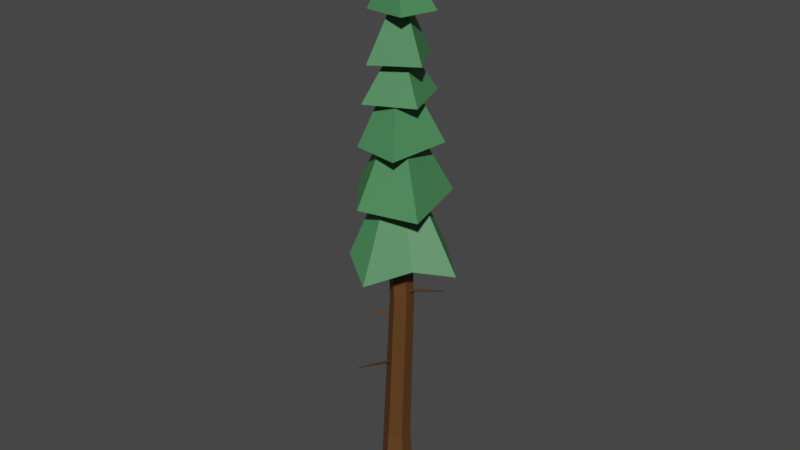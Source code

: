 # Source: taiga.tall.blend  (saved by Blender 2.82.7; exported with 4.5.12 LTS)
import bpy
from mathutils import Matrix  # noqa: F401  (used for matrix-valued properties, if any)

bpy.ops.wm.read_factory_settings(use_empty=True)
scene = bpy.context.scene
scene.name = 'Scene'

# ---- collections
col_tree = bpy.data.collections.new('tree'); scene.collection.children.link(col_tree)

# ---- materials (node trees are filled in below, after node groups)
mat_canopy_001 = bpy.data.materials.new('canopy.001')
mat_canopy_001.use_transparent_shadow = False
mat_trunk_001 = bpy.data.materials.new('trunk.001')
mat_trunk_001.use_transparent_shadow = False

# ---- material node trees
mat_canopy_001.use_nodes = True; mat_canopy_001.node_tree.nodes.clear()
_N = mat_canopy_001.node_tree.nodes; _L = mat_canopy_001.node_tree.links
n0 = _N.new('ShaderNodeOutputMaterial'); n0.name = 'Material Output'; n0.location = (300, 300)
n1 = _N.new('ShaderNodeBsdfPrincipled'); n1.name = 'Principled BSDF'; n1.location = (10, 300)
n1.distribution = 'GGX'
n1.subsurface_method = 'BURLEY'
n1.inputs[0].default_value = (0.06789, 0.2418, 0.09069, 1.0)
n1.inputs[3].default_value = 1.45
n1.inputs[27].default_value = (0.0, 0.0, 0.0, 1.0)
n1.inputs[28].default_value = 1.0
_L.new(n1.outputs[0], n0.inputs[0])
n0.is_active_output = True
mat_trunk_001.use_nodes = True; mat_trunk_001.node_tree.nodes.clear()
_N = mat_trunk_001.node_tree.nodes; _L = mat_trunk_001.node_tree.links
n0 = _N.new('ShaderNodeOutputMaterial'); n0.name = 'Material Output'; n0.location = (300, 300)
n1 = _N.new('ShaderNodeBsdfPrincipled'); n1.name = 'Principled BSDF'; n1.location = (10, 300)
n1.distribution = 'GGX'
n1.subsurface_method = 'BURLEY'
n1.inputs[0].default_value = (0.1065, 0.04445, 0.01106, 1.0)
n1.inputs[3].default_value = 1.45
n1.inputs[27].default_value = (0.0, 0.0, 0.0, 1.0)
n1.inputs[28].default_value = 1.0
_L.new(n1.outputs[0], n0.inputs[0])
n0.is_active_output = True

# ---- world
world_world = bpy.data.worlds.new('World'); scene.world = world_world
world_world.use_nodes = True; world_world.node_tree.nodes.clear()
_N = world_world.node_tree.nodes; _L = world_world.node_tree.links
n0 = _N.new('ShaderNodeOutputWorld'); n0.name = 'World Output'; n0.location = (300, 300)
n1 = _N.new('ShaderNodeBackground'); n1.name = 'Background'; n1.location = (10, 300)
n1.inputs[0].default_value = (0.05088, 0.05088, 0.05088, 1.0)
_L.new(n1.outputs[0], n0.inputs[0])
n0.is_active_output = True
world_world.color = (0.05088, 0.05088, 0.05088)
world_world.use_sun_shadow = False
world_world.sun_shadow_jitter_overblur = 0.0

# ---- meshes
me_cylinder_003 = bpy.data.meshes.new('Cylinder.003')
me_cylinder_003.from_pydata([(-0.9576, 0.676, 12.11), (-0.859, -0.2154, 13.5), (-0.3839, 0.2597, 12.18), (0.134, -0.2403, 12.15), (-0.3839, -0.6904, 12.18), (-0.8164, -1.037, 12.0), (-1.334, -0.6904, 12.18), (-1.685, -0.1527, 12.0), (-1.334, 0.2597, 12.18), (-0.9463, 0.5504, 12.03), (-0.8547, -0.2131, 13.35), (-0.4687, 0.1559, 12.11), (0.0131, -0.2373, 12.06), (-0.462, -0.5812, 12.11), (-0.8199, -0.9051, 11.93), (-1.239, -0.596, 12.11), (-1.553, -0.1578, 11.93), (-1.228, 0.1772, 12.11), (-0.4717, -2.016, 6.009), (-0.636, -0.1573, 8.485), (-1.674, -0.9109, 6.086), (-0.7444, -0.0963, 8.481), (-2.716, 0.3723, 6.012), (-0.7781, 0.02353, 8.481), (-1.416, 1.257, 6.117), (-0.7172, 0.132, 8.485), (-0.3145, 1.934, 5.851), (-0.5975, 0.1656, 8.49), (0.7505, 0.9969, 6.2), (-0.4891, 0.1046, 8.493), (1.424, -0.3207, 5.898), (-0.4554, -0.01519, 8.493), (0.4922, -1.171, 6.168), (-0.5163, -0.1237, 8.49), (-0.4455, -1.616, 5.836), (-0.6016, 0.101, 8.194), (-1.362, -0.6214, 5.953), (-0.515, 0.1091, 8.219), (-2.324, 0.3213, 5.831), (-0.5258, -0.002826, 8.186), (-1.2, 0.8959, 5.975), (-0.5533, -0.1168, 8.215), (-0.343, 1.527, 5.689), (-0.6056, -0.1044, 8.203), (0.4312, 0.7417, 6.038), (-0.6981, -0.06833, 8.208), (1.029, -0.2544, 5.725), (-0.7085, 0.03107, 8.2), (0.2099, -0.8701, 6.012), (-0.7013, 0.09039, 8.211), (-1.517, -1.457, 7.333), (-0.7756, -0.1219, 9.501), (-1.87, -0.09879, 7.432), (-0.8255, -0.02699, 9.5), (-2.024, 1.318, 7.401), (-0.7938, 0.0754, 9.503), (-0.6701, 1.347, 7.496), (-0.6991, 0.1253, 9.507), (0.4444, 1.332, 7.269), (-0.5968, 0.09355, 9.511), (0.7758, 0.1449, 7.542), (-0.5468, -0.001328, 9.512), (0.6483, -1.112, 7.252), (-0.5785, -0.1037, 9.51), (-0.4246, -1.301, 7.477), (-0.6732, -0.1536, 9.505), (-1.362, -1.244, 7.227), (-0.6655, 0.01382, 9.317), (-1.599, -0.04764, 7.347), (-0.6283, 0.01096, 9.332), (-1.829, 1.158, 7.281), (-0.6654, -0.01956, 9.31), (-0.679, 1.08, 7.398), (-0.6966, -0.06004, 9.329), (0.2865, 1.125, 7.159), (-0.695, -0.04267, 9.323), (0.5134, 0.1225, 7.436), (-0.7202, -0.01449, 9.327), (0.4573, -0.9332, 7.144), (-0.6988, 0.01767, 9.323), (-0.472, -1.035, 7.383), (-0.6978, 0.03454, 9.329), (-1.737, -0.9399, 8.533), (-0.7657, -0.1846, 10.33), (-1.6, 0.2043, 8.631), (-0.7755, -0.09696, 10.33), (-1.293, 1.337, 8.622), (-0.7205, -0.02808, 10.33), (-0.2463, 0.9508, 8.694), (-0.6329, -0.01834, 10.33), (0.6027, 0.6097, 8.501), (-0.564, -0.07344, 10.34), (0.5005, -0.4048, 8.711), (-0.5542, -0.1611, 10.34), (0.02511, -1.324, 8.459), (-0.6093, -0.23, 10.33), (-0.8534, -1.151, 8.648), (-0.6968, -0.2397, 10.33), (-1.555, -0.8215, 8.447), (-0.6409, -0.1099, 10.18), (-1.377, 0.1639, 8.561), (-0.6132, -0.1235, 10.19), (-1.191, 1.158, 8.521), (-0.6508, -0.1353, 10.17), (-0.3336, 0.7505, 8.61), (-0.6869, -0.1574, 10.19), (0.4195, 0.5009, 8.409), (-0.6805, -0.1444, 10.18), (0.2926, -0.3411, 8.625), (-0.6912, -0.1154, 10.18), (-0.06765, -1.127, 8.373), (-0.6653, -0.09704, 10.18), (-0.8099, -0.9313, 8.573), (-0.6594, -0.08456, 10.19), (-0.9589, -1.493, 9.494), (-0.7499, -0.2816, 10.76), (-1.568, -0.5888, 9.537), (-0.811, -0.2251, 10.76), (-2.048, 0.4078, 9.506), (-0.8143, -0.142, 10.76), (-1.064, 0.7805, 9.573), (-0.7579, -0.08087, 10.76), (-0.2467, 1.053, 9.45), (-0.6749, -0.07762, 10.77), (0.3043, 0.275, 9.622), (-0.6138, -0.1341, 10.77), (0.5347, -0.6835, 9.462), (-0.6105, -0.2173, 10.77), (-0.1998, -1.094, 9.587), (-0.6669, -0.2783, 10.76), (-0.9012, -1.3, 9.431), (-0.7056, -0.1576, 10.65), (-1.384, -0.483, 9.49), (-0.6776, -0.1498, 10.66), (-1.864, 0.3385, 9.439), (-0.6969, -0.1821, 10.65), (-1.002, 0.5804, 9.518), (-0.7092, -0.2194, 10.66), (-0.3093, 0.8583, 9.385), (-0.7126, -0.2064, 10.65), (0.1176, 0.1887, 9.558), (-0.7382, -0.1922, 10.66), (0.348, -0.604, 9.396), (-0.731, -0.1633, 10.65), (-0.3038, -0.9138, 9.528), (-0.7345, -0.1505, 10.66), (-0.9, -1.352, 10.32), (-0.82, -0.2998, 11.81), (-1.483, -0.5783, 10.37), (-0.8767, -0.2524, 11.81), (-1.952, 0.285, 10.34), (-0.8834, -0.1788, 11.81), (-1.098, 0.6585, 10.42), (-0.8361, -0.1221, 11.81), (-0.3793, 0.9399, 10.28), (-0.7627, -0.1156, 11.82), (0.1377, 0.2705, 10.47), (-0.706, -0.163, 11.82), (0.3916, -0.5654, 10.28), (-0.6993, -0.2366, 11.82), (-0.2474, -0.9663, 10.43), (-0.7465, -0.2932, 11.81), (-0.8397, -1.118, 10.22), (-0.769, -0.1468, 11.64), (-1.268, -0.4404, 10.3), (-0.7179, -0.1519, 11.66), (-1.727, 0.2165, 10.24), (-0.7359, -0.2155, 11.64), (-1.01, 0.4273, 10.33), (-0.7646, -0.2796, 11.65), (-0.4384, 0.7085, 10.17), (-0.7937, -0.2665, 11.64), (-0.07474, 0.1594, 10.37), (-0.8439, -0.2355, 11.65), (0.1695, -0.4804, 10.18), (-0.8391, -0.1762, 11.64), (-0.3781, -0.757, 10.34), (-0.8286, -0.1426, 11.65), (-1.566, 0.6513, 11.38), (-0.8143, -0.1338, 12.66), (-0.6971, 0.6089, 11.4), (-0.7494, -0.1215, 12.65), (0.1641, 0.4445, 11.34), (-0.6948, -0.1588, 12.65), (-0.06248, -0.3628, 11.37), (-0.6825, -0.2238, 12.65), (-0.2862, -1.005, 11.21), (-0.7198, -0.2785, 12.65), (-1.033, -0.9987, 11.41), (-0.7848, -0.2908, 12.65), (-1.764, -0.6818, 11.28), (-0.8394, -0.2535, 12.66), (-1.668, -0.02692, 11.45), (-0.8516, -0.1885, 12.66), (-1.462, 0.5103, 11.3), (-0.7565, -0.2247, 12.52), (-0.7237, 0.4221, 11.34), (-0.7739, -0.2515, 12.53), (0.01014, 0.3536, 11.26), (-0.795, -0.2143, 12.52), (-0.2445, -0.2964, 11.31), (-0.8162, -0.1775, 12.53), (-0.3973, -0.8511, 11.14), (-0.8003, -0.1744, 12.53), (-0.9993, -0.8131, 11.34), (-0.7674, -0.1621, 12.53), (-1.61, -0.5849, 11.2), (-0.7433, -0.1876, 12.52), (-1.485, -0.04462, 11.37), (-0.7303, -0.2008, 12.53)], [], [(0, 1, 2), (2, 1, 3), (3, 1, 4), (4, 1, 5), (5, 1, 6), (6, 1, 7), (7, 1, 8), (8, 1, 0), (9, 11, 10), (11, 12, 10), (12, 13, 10), (13, 14, 10), (14, 15, 10), (15, 16, 10), (16, 17, 10), (17, 9, 10), (2, 9, 0), (2, 12, 11), (4, 12, 3), (4, 14, 13), (6, 14, 5), (6, 16, 15), (8, 16, 7), (8, 9, 17), (19, 20, 18), (20, 23, 22), (23, 24, 22), (24, 27, 26), (27, 28, 26), (28, 31, 30), (27, 25, 23), (31, 32, 30), (32, 19, 18), (34, 37, 35), (36, 39, 37), (38, 41, 39), (40, 43, 41), (42, 45, 43), (44, 47, 45), (39, 43, 47), (46, 49, 47), (48, 35, 49), (20, 34, 18), (20, 38, 36), (24, 38, 22), (24, 42, 40), (28, 42, 26), (28, 46, 44), (32, 46, 30), (32, 34, 48), (51, 52, 50), (52, 55, 54), (55, 56, 54), (56, 59, 58), (59, 60, 58), (60, 63, 62), (59, 57, 53), (63, 64, 62), (64, 51, 50), (66, 69, 67), (68, 71, 69), (70, 73, 71), (72, 75, 73), (74, 77, 75), (76, 79, 77), (67, 71, 79), (78, 81, 79), (80, 67, 81), (52, 66, 50), (52, 70, 68), (56, 70, 54), (56, 74, 72), (60, 74, 58), (60, 78, 76), (64, 78, 62), (64, 66, 80), (83, 84, 82), (84, 87, 86), (87, 88, 86), (88, 91, 90), (91, 92, 90), (92, 95, 94), (91, 89, 83), (95, 96, 94), (96, 83, 82), (98, 101, 99), (100, 103, 101), (102, 105, 103), (104, 107, 105), (106, 109, 107), (108, 111, 109), (99, 103, 111), (110, 113, 111), (112, 99, 113), (84, 98, 82), (84, 102, 100), (88, 102, 86), (88, 106, 104), (92, 106, 90), (92, 110, 108), (96, 110, 94), (96, 98, 112), (115, 116, 114), (116, 119, 118), (119, 120, 118), (120, 123, 122), (123, 124, 122), (124, 127, 126), (123, 121, 119), (127, 128, 126), (128, 115, 114), (130, 133, 131), (132, 135, 133), (134, 137, 135), (136, 139, 137), (138, 141, 139), (140, 143, 141), (131, 135, 143), (142, 145, 143), (144, 131, 145), (116, 130, 114), (116, 134, 132), (120, 134, 118), (120, 138, 136), (124, 138, 122), (124, 142, 140), (128, 142, 126), (128, 130, 144), (147, 148, 146), (148, 151, 150), (151, 152, 150), (152, 155, 154), (155, 156, 154), (156, 159, 158), (155, 153, 151), (159, 160, 158), (160, 147, 146), (162, 165, 163), (164, 167, 165), (166, 169, 167), (168, 171, 169), (170, 173, 171), (172, 175, 173), (167, 171, 175), (174, 177, 175), (176, 163, 177), (148, 162, 146), (148, 166, 164), (152, 166, 150), (152, 170, 168), (156, 170, 154), (156, 174, 172), (160, 174, 158), (160, 162, 176), (179, 180, 178), (180, 183, 182), (183, 184, 182), (184, 187, 186), (187, 188, 186), (188, 191, 190), (187, 185, 191), (191, 192, 190), (192, 179, 178), (194, 197, 195), (196, 199, 197), (198, 201, 199), (200, 203, 201), (202, 205, 203), (204, 207, 205), (195, 199, 207), (206, 209, 207), (208, 195, 209), (180, 194, 178), (180, 198, 196), (184, 198, 182), (184, 202, 200), (188, 202, 186), (188, 206, 204), (192, 206, 190), (192, 194, 208), (2, 11, 9), (2, 3, 12), (4, 13, 12), (4, 5, 14), (6, 15, 14), (6, 7, 16), (8, 17, 16), (8, 0, 9), (19, 21, 20), (20, 21, 23), (23, 25, 24), (24, 25, 27), (27, 29, 28), (28, 29, 31), (23, 21, 29), (21, 19, 31), (19, 33, 31), (31, 29, 21), (29, 27, 23), (31, 33, 32), (32, 33, 19), (34, 36, 37), (36, 38, 39), (38, 40, 41), (40, 42, 43), (42, 44, 45), (44, 46, 47), (35, 37, 39), (39, 41, 43), (43, 45, 47), (47, 49, 35), (35, 39, 47), (46, 48, 49), (48, 34, 35), (20, 36, 34), (20, 22, 38), (24, 40, 38), (24, 26, 42), (28, 44, 42), (28, 30, 46), (32, 48, 46), (32, 18, 34), (51, 53, 52), (52, 53, 55), (55, 57, 56), (56, 57, 59), (59, 61, 60), (60, 61, 63), (55, 53, 57), (53, 51, 59), (51, 65, 61), (65, 63, 61), (61, 59, 51), (63, 65, 64), (64, 65, 51), (66, 68, 69), (68, 70, 71), (70, 72, 73), (72, 74, 75), (74, 76, 77), (76, 78, 79), (67, 69, 71), (71, 73, 75), (75, 77, 71), (77, 79, 71), (79, 81, 67), (78, 80, 81), (80, 66, 67), (52, 68, 66), (52, 54, 70), (56, 72, 70), (56, 58, 74), (60, 76, 74), (60, 62, 78), (64, 80, 78), (64, 50, 66), (83, 85, 84), (84, 85, 87), (87, 89, 88), (88, 89, 91), (91, 93, 92), (92, 93, 95), (87, 85, 89), (85, 83, 89), (83, 97, 91), (97, 95, 93), (91, 97, 93), (95, 97, 96), (96, 97, 83), (98, 100, 101), (100, 102, 103), (102, 104, 105), (104, 106, 107), (106, 108, 109), (108, 110, 111), (99, 101, 103), (103, 105, 107), (107, 109, 103), (109, 111, 103), (111, 113, 99), (110, 112, 113), (112, 98, 99), (84, 100, 98), (84, 86, 102), (88, 104, 102), (88, 90, 106), (92, 108, 106), (92, 94, 110), (96, 112, 110), (96, 82, 98), (115, 117, 116), (116, 117, 119), (119, 121, 120), (120, 121, 123), (123, 125, 124), (124, 125, 127), (119, 117, 123), (117, 115, 125), (123, 117, 125), (115, 129, 127), (127, 125, 115), (127, 129, 128), (128, 129, 115), (130, 132, 133), (132, 134, 135), (134, 136, 137), (136, 138, 139), (138, 140, 141), (140, 142, 143), (131, 133, 135), (135, 137, 139), (139, 141, 135), (141, 143, 135), (143, 145, 131), (142, 144, 145), (144, 130, 131), (116, 132, 130), (116, 118, 134), (120, 136, 134), (120, 122, 138), (124, 140, 138), (124, 126, 142), (128, 144, 142), (128, 114, 130), (147, 149, 148), (148, 149, 151), (151, 153, 152), (152, 153, 155), (155, 157, 156), (156, 157, 159), (151, 149, 155), (149, 147, 157), (147, 161, 159), (159, 157, 147), (157, 155, 149), (159, 161, 160), (160, 161, 147), (162, 164, 165), (164, 166, 167), (166, 168, 169), (168, 170, 171), (170, 172, 173), (172, 174, 175), (163, 165, 167), (167, 169, 171), (171, 173, 175), (175, 177, 163), (163, 167, 175), (174, 176, 177), (176, 162, 163), (148, 164, 162), (148, 150, 166), (152, 168, 166), (152, 154, 170), (156, 172, 170), (156, 158, 174), (160, 176, 174), (160, 146, 162), (179, 181, 180), (180, 181, 183), (183, 185, 184), (184, 185, 187), (187, 189, 188), (188, 189, 191), (183, 181, 179), (179, 193, 183), (193, 191, 185), (183, 193, 185), (191, 189, 187), (191, 193, 192), (192, 193, 179), (194, 196, 197), (196, 198, 199), (198, 200, 201), (200, 202, 203), (202, 204, 205), (204, 206, 207), (195, 197, 199), (199, 201, 203), (203, 205, 199), (205, 207, 199), (207, 209, 195), (206, 208, 209), (208, 194, 195), (180, 196, 194), (180, 182, 198), (184, 200, 198), (184, 186, 202), (188, 204, 202), (188, 190, 206), (192, 208, 206), (192, 178, 194)])
_uv = me_cylinder_003.uv_layers.new(name='UVMap')
_uv.uv.foreach_set('vector', [0.364, 0.1458, 0.4334, 0.002002, 0.4334, 0.1458, 0.363, 0.001001, 0.363, 0.1448, 0.4324, 0.001001, 0.2886, 0.369, 0.1468, 0.4394, 0.2886, 0.4394, 0.1458, 0.368, 0.2876, 0.368, 0.1458, 0.4384, 0.364, 0.2926, 0.4334, 0.1488, 0.4334, 0.2926, 0.363, 0.1478, 0.363, 0.2916, 0.4324, 0.1478, 0.4334, 0.7359, 0.2916, 0.7696, 0.4334, 0.7696, 0.2906, 0.7349, 0.4324, 0.7349, 0.2906, 0.7686, 0.1468, 0.2926, 0.2162, 0.2926, 0.2162, 0.1488, 0.1458, 0.1478, 0.2152, 0.1478, 0.1458, 0.2916, 0.5782, 0.7359, 0.5782, 0.7696, 0.4364, 0.7696, 0.4354, 0.7349, 0.4354, 0.7686, 0.5772, 0.7349, 0.7622, 0.1458, 0.7954, 0.1458, 0.7954, 0.002002, 0.7612, 0.001001, 0.7944, 0.001001, 0.7612, 0.1448, 0.723, 0.7359, 0.723, 0.7696, 0.5812, 0.7696, 0.5802, 0.7349, 0.5802, 0.7686, 0.722, 0.7349, 0.0352, 0.0744, 0.0191, 0.1458, 0.0352, 0.1458, 0.0171, 0.1458, 0.001001, 0.0744, 0.001001, 0.1458, 0.0714, 0.0744, 0.0553, 0.1458, 0.0714, 0.1458, 0.8135, 0.788, 0.7974, 0.7533, 0.7974, 0.788, 0.0533, 0.0744, 0.0372, 0.1458, 0.0533, 0.1458, 0.1076, 0.07239, 0.0915, 0.001001, 0.0915, 0.07239, 0.7592, 0.7716, 0.7431, 0.8063, 0.7592, 0.8063, 0.7411, 0.8063, 0.725, 0.7716, 0.725, 0.8063, 0.5782, 0.5128, 0.4354, 0.4414, 0.4354, 0.5128, 0.5782, 0.2926, 0.5078, 0.1478, 0.5078, 0.2926, 0.5782, 0.5862, 0.4354, 0.5148, 0.4354, 0.5862, 0.5782, 0.4394, 0.5078, 0.2946, 0.5078, 0.4394, 0.1438, 0.6595, 0.001001, 0.5882, 0.001001, 0.6595, 0.6506, 0.1458, 0.5802, 0.001001, 0.5802, 0.1458, 0.7712, 0.8063, 0.7612, 0.7962, 0.7612, 0.7818, 0.2886, 0.6595, 0.1458, 0.5882, 0.1458, 0.6595, 0.6506, 0.2926, 0.5802, 0.1478, 0.5802, 0.2926, 0.4334, 0.6595, 0.2906, 0.5882, 0.2906, 0.6595, 0.6506, 0.2946, 0.5802, 0.4394, 0.6506, 0.4394, 0.5782, 0.6595, 0.4354, 0.5882, 0.4354, 0.6595, 0.6144, 0.4414, 0.5802, 0.5862, 0.6144, 0.5862, 0.4334, 0.5862, 0.2906, 0.5148, 0.2906, 0.5862, 0.5782, 0.001001, 0.5078, 0.1458, 0.5782, 0.1458, 0.7411, 0.7613, 0.7349, 0.7691, 0.725, 0.7601, 0.2886, 0.6962, 0.1458, 0.6616, 0.1458, 0.6962, 0.6868, 0.001001, 0.6526, 0.1458, 0.6868, 0.1458, 0.4334, 0.6962, 0.2906, 0.6616, 0.2906, 0.6962, 0.6868, 0.2926, 0.6526, 0.1478, 0.6526, 0.2926, 0.4334, 0.843, 0.2906, 0.8083, 0.2906, 0.843, 0.6868, 0.5862, 0.6526, 0.4414, 0.6526, 0.5862, 0.5782, 0.6962, 0.4354, 0.6616, 0.4354, 0.6962, 0.723, 0.1458, 0.6888, 0.001001, 0.6888, 0.1458, 0.1438, 0.7329, 0.001001, 0.6982, 0.001001, 0.7329, 0.0714, 0.07239, 0.0372, 0.001001, 0.0372, 0.07239, 0.5058, 0.2946, 0.4354, 0.4394, 0.5058, 0.4394, 0.001001, 0.5862, 0.1438, 0.5148, 0.001001, 0.5148, 0.5058, 0.1478, 0.4354, 0.2926, 0.5058, 0.2926, 0.2906, 0.5128, 0.4334, 0.4414, 0.2906, 0.4414, 0.5058, 0.001001, 0.4354, 0.1458, 0.5058, 0.1458, 0.1458, 0.5128, 0.2886, 0.4414, 0.1458, 0.4414, 0.7592, 0.7465, 0.7545, 0.7513, 0.7431, 0.7465, 0.4334, 0.2946, 0.363, 0.4394, 0.4334, 0.4394, 0.001001, 0.5128, 0.1438, 0.4414, 0.001001, 0.4414, 0.361, 0.2946, 0.2906, 0.4394, 0.361, 0.4394, 0.1438, 0.366, 0.001001, 0.2946, 0.001001, 0.366, 0.361, 0.001001, 0.2906, 0.1458, 0.361, 0.1458, 0.723, 0.7329, 0.5802, 0.6982, 0.5802, 0.7329, 0.7592, 0.2946, 0.725, 0.4394, 0.7592, 0.4394, 0.1438, 0.7696, 0.001001, 0.7349, 0.001001, 0.7696, 0.731, 0.7366, 0.7319, 0.7384, 0.73, 0.7381, 0.7592, 0.4414, 0.725, 0.5862, 0.7592, 0.5862, 0.2886, 0.7696, 0.1458, 0.7349, 0.1458, 0.7696, 0.9945, 0.2946, 0.9784, 0.4394, 0.9945, 0.4394, 0.5802, 0.9898, 0.723, 0.9735, 0.5802, 0.9735, 0.9945, 0.1478, 0.9784, 0.2926, 0.9945, 0.2926, 0.0895, 0.07239, 0.0734, 0.001001, 0.0734, 0.07239, 0.8678, 0.9715, 0.725, 0.9551, 0.725, 0.9715, 0.9945, 0.5862, 0.9784, 0.4414, 0.9784, 0.5862, 0.1438, 0.001001, 0.1277, 0.07239, 0.1438, 0.07239, 0.1257, 0.07239, 0.1096, 0.001001, 0.1096, 0.07239, 0.1438, 0.4394, 0.001001, 0.368, 0.001001, 0.4394, 0.2886, 0.2926, 0.2182, 0.1478, 0.2182, 0.2926, 0.2886, 0.366, 0.1458, 0.2946, 0.1458, 0.366, 0.7954, 0.4394, 0.7612, 0.2946, 0.7612, 0.4394, 0.4334, 0.8063, 0.2906, 0.7716, 0.2906, 0.8063, 0.7954, 0.5862, 0.7612, 0.4414, 0.7612, 0.5862, 0.7793, 0.7649, 0.7793, 0.7581, 0.7954, 0.7581, 0.5782, 0.8063, 0.4354, 0.7716, 0.4354, 0.8063, 0.7954, 0.7329, 0.7612, 0.5882, 0.7612, 0.7329, 0.723, 0.8063, 0.5802, 0.7716, 0.5802, 0.8063, 0.8316, 0.001001, 0.7974, 0.1458, 0.8316, 0.1458, 0.1438, 0.843, 0.001001, 0.8083, 0.001001, 0.843, 0.8316, 0.1478, 0.7974, 0.2926, 0.8316, 0.2926, 0.5782, 0.843, 0.4354, 0.8083, 0.4354, 0.843, 0.8316, 0.2946, 0.7974, 0.4394, 0.8316, 0.4394, 0.7265, 0.7366, 0.7274, 0.7384, 0.7254, 0.7381, 0.2886, 0.843, 0.1458, 0.8083, 0.1458, 0.843, 0.8316, 0.4414, 0.7974, 0.5862, 0.8316, 0.5862, 0.1076, 0.2212, 0.0915, 0.2926, 0.1076, 0.2926, 0.0895, 0.2926, 0.0734, 0.2212, 0.0734, 0.2926, 0.1438, 0.2212, 0.1277, 0.2926, 0.1438, 0.2926, 0.1257, 0.2926, 0.1096, 0.2212, 0.1096, 0.2926, 0.0352, 0.2212, 0.0191, 0.2926, 0.0352, 0.2926, 0.0171, 0.2926, 0.001001, 0.2212, 0.001001, 0.2926, 0.0714, 0.2212, 0.0553, 0.2926, 0.0714, 0.2926, 0.0533, 0.2926, 0.0372, 0.2212, 0.0372, 0.2926, 0.2886, 0.5862, 0.1458, 0.5148, 0.1458, 0.5862, 0.361, 0.2926, 0.2906, 0.1478, 0.2906, 0.2926, 0.723, 0.843, 0.5802, 0.8083, 0.5802, 0.843, 0.8316, 0.7329, 0.7974, 0.5882, 0.7974, 0.7329, 0.1438, 0.8797, 0.001001, 0.845, 0.001001, 0.8797, 0.8678, 0.1458, 0.8336, 0.001001, 0.8336, 0.1458, 0.7612, 0.7581, 0.7659, 0.7533, 0.7726, 0.7533, 0.2886, 0.8797, 0.1458, 0.845, 0.1458, 0.8797, 0.8678, 0.2926, 0.8336, 0.1478, 0.8336, 0.2926, 0.4334, 0.8797, 0.2906, 0.845, 0.2906, 0.8797, 0.8678, 0.2946, 0.8336, 0.4394, 0.8678, 0.4394, 0.5782, 0.8797, 0.4354, 0.845, 0.4354, 0.8797, 0.8678, 0.4414, 0.8336, 0.5862, 0.8678, 0.5862, 0.723, 0.8797, 0.5802, 0.845, 0.5802, 0.8797, 0.8678, 0.5882, 0.8336, 0.7329, 0.8678, 0.7329, 0.74, 0.7367, 0.7409, 0.7384, 0.739, 0.7381, 0.8678, 0.843, 0.725, 0.8083, 0.725, 0.843, 0.904, 0.001001, 0.8698, 0.1458, 0.904, 0.1458, 0.1076, 0.1478, 0.0915, 0.2192, 0.1076, 0.2192, 0.0895, 0.2192, 0.0734, 0.1478, 0.0734, 0.2192, 0.1438, 0.1478, 0.1277, 0.2192, 0.1438, 0.2192, 0.1257, 0.2192, 0.1096, 0.1478, 0.1096, 0.2192, 0.0352, 0.1478, 0.0191, 0.2192, 0.0352, 0.2192, 0.0171, 0.2192, 0.001001, 0.1478, 0.001001, 0.2192, 0.0714, 0.1478, 0.0553, 0.2192, 0.0714, 0.2192, 0.0533, 0.2192, 0.0372, 0.1478, 0.0372, 0.2192, 0.8678, 0.8797, 0.725, 0.845, 0.725, 0.8797, 0.904, 0.2926, 0.8698, 0.1478, 0.8698, 0.2926, 0.1438, 0.9164, 0.001001, 0.8817, 0.001001, 0.9164, 0.904, 0.4394, 0.8698, 0.2946, 0.8698, 0.4394, 0.2886, 0.9164, 0.1458, 0.8817, 0.1458, 0.9164, 0.904, 0.5862, 0.8698, 0.4414, 0.8698, 0.5862, 0.7793, 0.7397, 0.784, 0.7349, 0.7907, 0.7349, 0.4334, 0.9164, 0.2906, 0.8817, 0.2906, 0.9164, 0.904, 0.7329, 0.8698, 0.5882, 0.8698, 0.7329, 0.5782, 0.9164, 0.4354, 0.8817, 0.4354, 0.9164, 0.904, 0.7349, 0.8698, 0.8797, 0.904, 0.8797, 0.723, 0.9164, 0.5802, 0.8817, 0.5802, 0.9164, 0.9402, 0.001001, 0.906, 0.1458, 0.9402, 0.1458, 0.8678, 0.9164, 0.725, 0.8817, 0.725, 0.9164, 0.9402, 0.1478, 0.906, 0.2926, 0.9402, 0.2926, 0.8044, 0.8027, 0.8017, 0.8061, 0.7974, 0.8021, 0.1438, 0.9531, 0.001001, 0.9184, 0.001001, 0.9531, 0.9402, 0.4414, 0.906, 0.5862, 0.9402, 0.5862, 0.2524, 0.0744, 0.2363, 0.1458, 0.2524, 0.1458, 0.2343, 0.1458, 0.2182, 0.0744, 0.2182, 0.1458, 0.2886, 0.0744, 0.2725, 0.1458, 0.2886, 0.1458, 0.2705, 0.1458, 0.2544, 0.0744, 0.2544, 0.1458, 0.18, 0.0744, 0.1639, 0.1458, 0.18, 0.1458, 0.1619, 0.1458, 0.1458, 0.0744, 0.1458, 0.1458, 0.2162, 0.0744, 0.2001, 0.1458, 0.2162, 0.1458, 0.1981, 0.1458, 0.182, 0.0744, 0.182, 0.1458, 0.2886, 0.9531, 0.1458, 0.9184, 0.1458, 0.9531, 0.9402, 0.7329, 0.906, 0.5882, 0.906, 0.7329, 0.4334, 0.9531, 0.2906, 0.9184, 0.2906, 0.9531, 0.9402, 0.8797, 0.906, 0.7349, 0.906, 0.8797, 0.5782, 0.9531, 0.4354, 0.9184, 0.4354, 0.9531, 0.9764, 0.1458, 0.9422, 0.001001, 0.9422, 0.1458, 0.7773, 0.7397, 0.7773, 0.7465, 0.7659, 0.7349, 0.723, 0.9531, 0.5802, 0.9184, 0.5802, 0.9531, 0.9764, 0.2926, 0.9422, 0.1478, 0.9422, 0.2926, 0.8678, 0.9531, 0.725, 0.9184, 0.725, 0.9531, 0.9764, 0.2946, 0.9422, 0.4394, 0.9764, 0.4394, 0.1438, 0.9898, 0.001001, 0.9551, 0.001001, 0.9898, 0.9764, 0.4414, 0.9422, 0.5862, 0.9764, 0.5862, 0.2886, 0.9898, 0.1458, 0.9551, 0.1458, 0.9898, 0.9764, 0.5882, 0.9422, 0.7329, 0.9764, 0.7329, 0.7354, 0.7361, 0.7366, 0.7385, 0.7342, 0.7382, 0.4334, 0.9898, 0.2906, 0.9551, 0.2906, 0.9898, 0.9402, 0.2946, 0.906, 0.4394, 0.9402, 0.4394, 0.2524, 0.001001, 0.2363, 0.07239, 0.2524, 0.07239, 0.2343, 0.07239, 0.2182, 0.001001, 0.2182, 0.07239, 0.2886, 0.001001, 0.2725, 0.07239, 0.2886, 0.07239, 0.2705, 0.07239, 0.2544, 0.001001, 0.2544, 0.07239, 0.18, 0.001001, 0.1639, 0.07239, 0.18, 0.07239, 0.1619, 0.07239, 0.1458, 0.001001, 0.1458, 0.07239, 0.2162, 0.001001, 0.2001, 0.07239, 0.2162, 0.07239, 0.1981, 0.07239, 0.182, 0.001001, 0.182, 0.07239, 0.0352, 0.0744, 0.0191, 0.0744, 0.0191, 0.1458, 0.0171, 0.1458, 0.0171, 0.0744, 0.001001, 0.0744, 0.0714, 0.0744, 0.0553, 0.0744, 0.0553, 0.1458, 0.8135, 0.788, 0.8135, 0.7533, 0.7974, 0.7533, 0.0533, 0.0744, 0.0372, 0.0744, 0.0372, 0.1458, 0.1076, 0.07239, 0.1076, 0.001001, 0.0915, 0.001001, 0.7592, 0.7716, 0.7431, 0.7716, 0.7431, 0.8063, 0.7411, 0.8063, 0.7411, 0.7716, 0.725, 0.7716, 0.5782, 0.5128, 0.5782, 0.4414, 0.4354, 0.4414, 0.5782, 0.2926, 0.5782, 0.1478, 0.5078, 0.1478, 0.5782, 0.5862, 0.5782, 0.5148, 0.4354, 0.5148, 0.5782, 0.4394, 0.5782, 0.2946, 0.5078, 0.2946, 0.1438, 0.6595, 0.1438, 0.5882, 0.001001, 0.5882, 0.6506, 0.1458, 0.6506, 0.001001, 0.5802, 0.001001, 0.7612, 0.7818, 0.7712, 0.7716, 0.7854, 0.8063, 0.7712, 0.7716, 0.7854, 0.7716, 0.7954, 0.7962, 0.7854, 0.7716, 0.7954, 0.7818, 0.7954, 0.7962, 0.7954, 0.7962, 0.7854, 0.8063, 0.7712, 0.7716, 0.7854, 0.8063, 0.7712, 0.8063, 0.7612, 0.7818, 0.2886, 0.6595, 0.2886, 0.5882, 0.1458, 0.5882, 0.6506, 0.2926, 0.6506, 0.1478, 0.5802, 0.1478, 0.4334, 0.6595, 0.4334, 0.5882, 0.2906, 0.5882, 0.6506, 0.2946, 0.5802, 0.2946, 0.5802, 0.4394, 0.5782, 0.6595, 0.5782, 0.5882, 0.4354, 0.5882, 0.6144, 0.4414, 0.5802, 0.4414, 0.5802, 0.5862, 0.4334, 0.5862, 0.4334, 0.5148, 0.2906, 0.5148, 0.5782, 0.001001, 0.5078, 0.001001, 0.5078, 0.1458, 0.7337, 0.7544, 0.7411, 0.7533, 0.7411, 0.7613, 0.7411, 0.7613, 0.7395, 0.7696, 0.7349, 0.7691, 0.7349, 0.7691, 0.7266, 0.7671, 0.725, 0.7601, 0.725, 0.7601, 0.7251, 0.7558, 0.7337, 0.7544, 0.7337, 0.7544, 0.7411, 0.7613, 0.725, 0.7601, 0.2886, 0.6962, 0.2886, 0.6616, 0.1458, 0.6616, 0.6868, 0.001001, 0.6526, 0.001001, 0.6526, 0.1458, 0.4334, 0.6962, 0.4334, 0.6616, 0.2906, 0.6616, 0.6868, 0.2926, 0.6868, 0.1478, 0.6526, 0.1478, 0.4334, 0.843, 0.4334, 0.8083, 0.2906, 0.8083, 0.6868, 0.5862, 0.6868, 0.4414, 0.6526, 0.4414, 0.5782, 0.6962, 0.5782, 0.6616, 0.4354, 0.6616, 0.723, 0.1458, 0.723, 0.001001, 0.6888, 0.001001, 0.1438, 0.7329, 0.1438, 0.6982, 0.001001, 0.6982, 0.0714, 0.07239, 0.0714, 0.001001, 0.0372, 0.001001, 0.5058, 0.2946, 0.4354, 0.2946, 0.4354, 0.4394, 0.001001, 0.5862, 0.1438, 0.5862, 0.1438, 0.5148, 0.5058, 0.1478, 0.4354, 0.1478, 0.4354, 0.2926, 0.2906, 0.5128, 0.4334, 0.5128, 0.4334, 0.4414, 0.5058, 0.001001, 0.4354, 0.001001, 0.4354, 0.1458, 0.1458, 0.5128, 0.2886, 0.5128, 0.2886, 0.4414, 0.7478, 0.7513, 0.7431, 0.7465, 0.7545, 0.7513, 0.7431, 0.7465, 0.7431, 0.7397, 0.7592, 0.7465, 0.7431, 0.7397, 0.7478, 0.7349, 0.7592, 0.7397, 0.7478, 0.7349, 0.7545, 0.7349, 0.7592, 0.7397, 0.7592, 0.7397, 0.7592, 0.7465, 0.7431, 0.7397, 0.4334, 0.2946, 0.363, 0.2946, 0.363, 0.4394, 0.001001, 0.5128, 0.1438, 0.5128, 0.1438, 0.4414, 0.361, 0.2946, 0.2906, 0.2946, 0.2906, 0.4394, 0.1438, 0.366, 0.1438, 0.2946, 0.001001, 0.2946, 0.361, 0.001001, 0.2906, 0.001001, 0.2906, 0.1458, 0.723, 0.7329, 0.723, 0.6982, 0.5802, 0.6982, 0.7592, 0.2946, 0.725, 0.2946, 0.725, 0.4394, 0.1438, 0.7696, 0.1438, 0.7349, 0.001001, 0.7349, 0.731, 0.7366, 0.732, 0.7349, 0.7319, 0.7384, 0.7319, 0.7384, 0.732, 0.7421, 0.7316, 0.7411, 0.7316, 0.7411, 0.7302, 0.7409, 0.7319, 0.7384, 0.7302, 0.7409, 0.73, 0.7381, 0.7319, 0.7384, 0.73, 0.7381, 0.7295, 0.7372, 0.731, 0.7366, 0.7592, 0.4414, 0.725, 0.4414, 0.725, 0.5862, 0.2886, 0.7696, 0.2886, 0.7349, 0.1458, 0.7349, 0.9945, 0.2946, 0.9784, 0.2946, 0.9784, 0.4394, 0.5802, 0.9898, 0.723, 0.9898, 0.723, 0.9735, 0.9945, 0.1478, 0.9784, 0.1478, 0.9784, 0.2926, 0.0895, 0.07239, 0.0895, 0.001001, 0.0734, 0.001001, 0.8678, 0.9715, 0.8678, 0.9551, 0.725, 0.9551, 0.9945, 0.5862, 0.9945, 0.4414, 0.9784, 0.4414, 0.1438, 0.001001, 0.1277, 0.001001, 0.1277, 0.07239, 0.1257, 0.07239, 0.1257, 0.001001, 0.1096, 0.001001, 0.1438, 0.4394, 0.1438, 0.368, 0.001001, 0.368, 0.2886, 0.2926, 0.2886, 0.1478, 0.2182, 0.1478, 0.2886, 0.366, 0.2886, 0.2946, 0.1458, 0.2946, 0.7954, 0.4394, 0.7954, 0.2946, 0.7612, 0.2946, 0.4334, 0.8063, 0.4334, 0.7716, 0.2906, 0.7716, 0.7954, 0.5862, 0.7954, 0.4414, 0.7612, 0.4414, 0.784, 0.7533, 0.7907, 0.7533, 0.7793, 0.7581, 0.7907, 0.7533, 0.7954, 0.7581, 0.7793, 0.7581, 0.7954, 0.7581, 0.7954, 0.7649, 0.7793, 0.7649, 0.7954, 0.7649, 0.7907, 0.7696, 0.784, 0.7696, 0.7793, 0.7649, 0.7954, 0.7649, 0.784, 0.7696, 0.5782, 0.8063, 0.5782, 0.7716, 0.4354, 0.7716, 0.7954, 0.7329, 0.7954, 0.5882, 0.7612, 0.5882, 0.723, 0.8063, 0.723, 0.7716, 0.5802, 0.7716, 0.8316, 0.001001, 0.7974, 0.001001, 0.7974, 0.1458, 0.1438, 0.843, 0.1438, 0.8083, 0.001001, 0.8083, 0.8316, 0.1478, 0.7974, 0.1478, 0.7974, 0.2926, 0.5782, 0.843, 0.5782, 0.8083, 0.4354, 0.8083, 0.8316, 0.2946, 0.7974, 0.2946, 0.7974, 0.4394, 0.7265, 0.7366, 0.7275, 0.7349, 0.7274, 0.7384, 0.7274, 0.7384, 0.7275, 0.7421, 0.7271, 0.7411, 0.7271, 0.7411, 0.7257, 0.7409, 0.7274, 0.7384, 0.7257, 0.7409, 0.7254, 0.7381, 0.7274, 0.7384, 0.7254, 0.7381, 0.725, 0.7372, 0.7265, 0.7366, 0.2886, 0.843, 0.2886, 0.8083, 0.1458, 0.8083, 0.8316, 0.4414, 0.7974, 0.4414, 0.7974, 0.5862, 0.1076, 0.2212, 0.0915, 0.2212, 0.0915, 0.2926, 0.0895, 0.2926, 0.0895, 0.2212, 0.0734, 0.2212, 0.1438, 0.2212, 0.1277, 0.2212, 0.1277, 0.2926, 0.1257, 0.2926, 0.1257, 0.2212, 0.1096, 0.2212, 0.0352, 0.2212, 0.0191, 0.2212, 0.0191, 0.2926, 0.0171, 0.2926, 0.0171, 0.2212, 0.001001, 0.2212, 0.0714, 0.2212, 0.0553, 0.2212, 0.0553, 0.2926, 0.0533, 0.2926, 0.0533, 0.2212, 0.0372, 0.2212, 0.2886, 0.5862, 0.2886, 0.5148, 0.1458, 0.5148, 0.361, 0.2926, 0.361, 0.1478, 0.2906, 0.1478, 0.723, 0.843, 0.723, 0.8083, 0.5802, 0.8083, 0.8316, 0.7329, 0.8316, 0.5882, 0.7974, 0.5882, 0.1438, 0.8797, 0.1438, 0.845, 0.001001, 0.845, 0.8678, 0.1458, 0.8678, 0.001001, 0.8336, 0.001001, 0.7726, 0.7533, 0.7773, 0.7581, 0.7612, 0.7581, 0.7773, 0.7581, 0.7773, 0.7649, 0.7612, 0.7649, 0.7612, 0.7581, 0.7773, 0.7581, 0.7612, 0.7649, 0.7773, 0.7649, 0.7726, 0.7696, 0.7659, 0.7696, 0.7659, 0.7696, 0.7612, 0.7649, 0.7773, 0.7649, 0.2886, 0.8797, 0.2886, 0.845, 0.1458, 0.845, 0.8678, 0.2926, 0.8678, 0.1478, 0.8336, 0.1478, 0.4334, 0.8797, 0.4334, 0.845, 0.2906, 0.845, 0.8678, 0.2946, 0.8336, 0.2946, 0.8336, 0.4394, 0.5782, 0.8797, 0.5782, 0.845, 0.4354, 0.845, 0.8678, 0.4414, 0.8336, 0.4414, 0.8336, 0.5862, 0.723, 0.8797, 0.723, 0.845, 0.5802, 0.845, 0.8678, 0.5882, 0.8336, 0.5882, 0.8336, 0.7329, 0.74, 0.7367, 0.7411, 0.7349, 0.7409, 0.7384, 0.7409, 0.7384, 0.7411, 0.7421, 0.7407, 0.7411, 0.7407, 0.7411, 0.7392, 0.7409, 0.7409, 0.7384, 0.7392, 0.7409, 0.739, 0.7381, 0.7409, 0.7384, 0.739, 0.7381, 0.7386, 0.7372, 0.74, 0.7367, 0.8678, 0.843, 0.8678, 0.8083, 0.725, 0.8083, 0.904, 0.001001, 0.8698, 0.001001, 0.8698, 0.1458, 0.1076, 0.1478, 0.0915, 0.1478, 0.0915, 0.2192, 0.0895, 0.2192, 0.0895, 0.1478, 0.0734, 0.1478, 0.1438, 0.1478, 0.1277, 0.1478, 0.1277, 0.2192, 0.1257, 0.2192, 0.1257, 0.1478, 0.1096, 0.1478, 0.0352, 0.1478, 0.0191, 0.1478, 0.0191, 0.2192, 0.0171, 0.2192, 0.0171, 0.1478, 0.001001, 0.1478, 0.0714, 0.1478, 0.0553, 0.1478, 0.0553, 0.2192, 0.0533, 0.2192, 0.0533, 0.1478, 0.0372, 0.1478, 0.8678, 0.8797, 0.8678, 0.845, 0.725, 0.845, 0.904, 0.2926, 0.904, 0.1478, 0.8698, 0.1478, 0.1438, 0.9164, 0.1438, 0.8817, 0.001001, 0.8817, 0.904, 0.4394, 0.904, 0.2946, 0.8698, 0.2946, 0.2886, 0.9164, 0.2886, 0.8817, 0.1458, 0.8817, 0.904, 0.5862, 0.904, 0.4414, 0.8698, 0.4414, 0.7907, 0.7349, 0.7954, 0.7397, 0.7793, 0.7397, 0.7954, 0.7397, 0.7954, 0.7465, 0.7793, 0.7465, 0.7954, 0.7465, 0.7907, 0.7513, 0.784, 0.7513, 0.784, 0.7513, 0.7793, 0.7465, 0.7954, 0.7465, 0.7793, 0.7465, 0.7793, 0.7397, 0.7954, 0.7397, 0.4334, 0.9164, 0.4334, 0.8817, 0.2906, 0.8817, 0.904, 0.7329, 0.904, 0.5882, 0.8698, 0.5882, 0.5782, 0.9164, 0.5782, 0.8817, 0.4354, 0.8817, 0.904, 0.7349, 0.8698, 0.7349, 0.8698, 0.8797, 0.723, 0.9164, 0.723, 0.8817, 0.5802, 0.8817, 0.9402, 0.001001, 0.906, 0.001001, 0.906, 0.1458, 0.8678, 0.9164, 0.8678, 0.8817, 0.725, 0.8817, 0.9402, 0.1478, 0.906, 0.1478, 0.906, 0.2926, 0.8012, 0.7996, 0.8044, 0.7992, 0.8044, 0.8027, 0.8044, 0.8027, 0.8037, 0.8063, 0.8017, 0.8061, 0.8017, 0.8061, 0.7981, 0.8052, 0.7974, 0.8021, 0.7974, 0.8021, 0.7974, 0.8003, 0.8012, 0.7996, 0.8012, 0.7996, 0.8044, 0.8027, 0.7974, 0.8021, 0.1438, 0.9531, 0.1438, 0.9184, 0.001001, 0.9184, 0.9402, 0.4414, 0.906, 0.4414, 0.906, 0.5862, 0.2524, 0.0744, 0.2363, 0.0744, 0.2363, 0.1458, 0.2343, 0.1458, 0.2343, 0.0744, 0.2182, 0.0744, 0.2886, 0.0744, 0.2725, 0.0744, 0.2725, 0.1458, 0.2705, 0.1458, 0.2705, 0.0744, 0.2544, 0.0744, 0.18, 0.0744, 0.1639, 0.0744, 0.1639, 0.1458, 0.1619, 0.1458, 0.1619, 0.0744, 0.1458, 0.0744, 0.2162, 0.0744, 0.2001, 0.0744, 0.2001, 0.1458, 0.1981, 0.1458, 0.1981, 0.0744, 0.182, 0.0744, 0.2886, 0.9531, 0.2886, 0.9184, 0.1458, 0.9184, 0.9402, 0.7329, 0.9402, 0.5882, 0.906, 0.5882, 0.4334, 0.9531, 0.4334, 0.9184, 0.2906, 0.9184, 0.9402, 0.8797, 0.9402, 0.7349, 0.906, 0.7349, 0.5782, 0.9531, 0.5782, 0.9184, 0.4354, 0.9184, 0.9764, 0.1458, 0.9764, 0.001001, 0.9422, 0.001001, 0.7726, 0.7513, 0.7659, 0.7513, 0.7612, 0.7465, 0.7612, 0.7465, 0.7612, 0.7397, 0.7726, 0.7513, 0.7612, 0.7397, 0.7659, 0.7349, 0.7773, 0.7465, 0.7726, 0.7513, 0.7612, 0.7397, 0.7773, 0.7465, 0.7659, 0.7349, 0.7726, 0.7349, 0.7773, 0.7397, 0.723, 0.9531, 0.723, 0.9184, 0.5802, 0.9184, 0.9764, 0.2926, 0.9764, 0.1478, 0.9422, 0.1478, 0.8678, 0.9531, 0.8678, 0.9184, 0.725, 0.9184, 0.9764, 0.2946, 0.9422, 0.2946, 0.9422, 0.4394, 0.1438, 0.9898, 0.1438, 0.9551, 0.001001, 0.9551, 0.9764, 0.4414, 0.9422, 0.4414, 0.9422, 0.5862, 0.2886, 0.9898, 0.2886, 0.9551, 0.1458, 0.9551, 0.9764, 0.5882, 0.9422, 0.5882, 0.9422, 0.7329, 0.7354, 0.7361, 0.7366, 0.7349, 0.7366, 0.7385, 0.7366, 0.7385, 0.7365, 0.7421, 0.7359, 0.7416, 0.7359, 0.7416, 0.7345, 0.7411, 0.7366, 0.7385, 0.7345, 0.7411, 0.7342, 0.7382, 0.7366, 0.7385, 0.7342, 0.7382, 0.734, 0.7367, 0.7354, 0.7361, 0.4334, 0.9898, 0.4334, 0.9551, 0.2906, 0.9551, 0.9402, 0.2946, 0.906, 0.2946, 0.906, 0.4394, 0.2524, 0.001001, 0.2363, 0.001001, 0.2363, 0.07239, 0.2343, 0.07239, 0.2343, 0.001001, 0.2182, 0.001001, 0.2886, 0.001001, 0.2725, 0.001001, 0.2725, 0.07239, 0.2705, 0.07239, 0.2705, 0.001001, 0.2544, 0.001001, 0.18, 0.001001, 0.1639, 0.001001, 0.1639, 0.07239, 0.1619, 0.07239, 0.1619, 0.001001, 0.1458, 0.001001, 0.2162, 0.001001, 0.2001, 0.001001, 0.2001, 0.07239, 0.1981, 0.07239, 0.1981, 0.001001, 0.182, 0.001001])
me_cylinder_003.materials.append(mat_canopy_001)
me_cylinder_003.use_remesh_preserve_volume = False
me_cylinder_003.use_remesh_preserve_attributes = False
me_cylinder_003.use_mirror_vertex_groups = False
me_cylinder_003.update()
me_cylinder_002 = bpy.data.meshes.new('Cylinder.002')
me_cylinder_002.from_pydata([(-0.028, -0.3978, -0.2002), (-0.5259, -0.2972, 4.897), (-0.4422, -0.08746, -0.2133), (-0.8083, -0.08555, 4.888), (-0.3809, 0.4265, -0.2059), (-0.7665, 0.2649, 4.893), (0.1085, 0.7472, -0.1836), (-0.4424, 0.4037, 4.907), (0.5087, 0.3198, -0.1721), (-0.16, 0.1921, 4.916), (0.512, -0.3237, -0.1756), (-0.2017, -0.1583, 4.911), (-0.985, -0.2548, 11.69), (-0.8268, -0.3733, 11.69), (-0.9616, -0.05852, 11.69), (-0.7801, 0.01924, 11.7), (-0.6219, -0.09929, 11.7), (-0.6453, -0.2956, 11.7), (-0.9508, -0.2281, 12.72), (-0.8818, -0.2798, 12.73), (-0.9406, -0.1424, 12.72), (-0.8614, -0.1084, 12.73), (-0.7923, -0.1602, 12.73), (-0.8025, -0.2459, 12.73), (-0.1139, -0.313, 1.265), (-0.4404, -0.06829, 1.254), (-0.3922, 0.3369, 1.26), (-0.01733, 0.4975, 1.277), (0.3092, 0.2528, 1.287), (0.2609, -0.1524, 1.281), (-0.5534, 0.2326, 9.25), (-0.3331, 0.0675, 9.257), (-0.8388, -0.1491, 9.235), (-0.8062, 0.1243, 9.239), (-0.3657, -0.2059, 9.253), (-0.6185, -0.3142, 9.242), (-0.4111, 0.1238, 4.988), (-0.3762, 0.1176, 5.073), (-0.4249, 0.008256, 4.986), (-0.39, 0.002021, 5.071), (-1.997, 0.2752, 5.399), (-1.979, 0.2719, 5.445), (-2.005, 0.2137, 5.399), (-1.986, 0.2103, 5.444), (-0.2172, 0.1991, 3.189), (-0.1911, 0.1596, 3.267), (-0.3243, 0.2107, 3.214), (-0.2982, 0.1713, 3.292), (0.0784, 1.7, 3.601), (0.09226, 1.679, 3.643), (0.02135, 1.706, 3.614), (0.03522, 1.685, 3.656), (-0.3949, 0.005314, 4.146), (-0.4077, 0.005859, 4.228), (-0.3788, 0.1115, 4.147), (-0.3917, 0.1121, 4.229), (1.128, -0.202, 4.307), (1.121, -0.2017, 4.351), (1.137, -0.1454, 4.308), (1.13, -0.1451, 4.352)], [], [(1, 25, 24), (25, 5, 26), (26, 7, 27), (27, 9, 28), (30, 16, 31), (9, 29, 28), (11, 24, 29), (4, 6, 8), (17, 22, 23), (32, 14, 33), (34, 16, 17), (32, 13, 12), (33, 15, 30), (35, 17, 13), (22, 21, 18), (14, 21, 15), (12, 19, 18), (13, 23, 19), (15, 22, 16), (12, 20, 14), (29, 0, 10), (8, 29, 10), (27, 8, 6), (4, 27, 6), (2, 26, 4), (24, 2, 0), (11, 35, 1), (7, 33, 30), (1, 32, 3), (11, 31, 34), (3, 33, 5), (9, 30, 31), (37, 38, 36), (38, 43, 42), (42, 41, 40), (41, 36, 40), (38, 40, 36), (39, 41, 43), (44, 47, 46), (46, 51, 50), (51, 48, 50), (49, 44, 48), (50, 44, 46), (51, 45, 49), (52, 55, 54), (54, 59, 58), (59, 56, 58), (57, 52, 56), (58, 52, 54), (59, 53, 57), (1, 3, 25), (25, 3, 5), (26, 5, 7), (27, 7, 9), (30, 15, 16), (9, 11, 29), (11, 1, 24), (10, 0, 8), (0, 2, 8), (2, 4, 8), (17, 16, 22), (32, 12, 14), (34, 31, 16), (32, 35, 13), (33, 14, 15), (35, 34, 17), (20, 18, 21), (18, 19, 22), (19, 23, 22), (14, 20, 21), (12, 13, 19), (13, 17, 23), (15, 21, 22), (12, 18, 20), (29, 24, 0), (8, 28, 29), (27, 28, 8), (4, 26, 27), (2, 25, 26), (24, 25, 2), (11, 34, 35), (7, 5, 33), (1, 35, 32), (11, 9, 31), (3, 32, 33), (9, 7, 30), (37, 39, 38), (38, 39, 43), (42, 43, 41), (41, 37, 36), (38, 42, 40), (39, 37, 41), (44, 45, 47), (46, 47, 51), (51, 49, 48), (49, 45, 44), (50, 48, 44), (51, 47, 45), (52, 53, 55), (54, 55, 59), (59, 57, 56), (57, 53, 52), (58, 56, 52), (59, 55, 53)])
_uv = me_cylinder_002.uv_layers.new(name='UVMap')
_uv.uv.foreach_set('vector', [0.2886, 0.8063, 0.1458, 0.7716, 0.1458, 0.8063, 0.7954, 0.2926, 0.7612, 0.1478, 0.7612, 0.2926, 0.001001, 0.8063, 0.1438, 0.7716, 0.001001, 0.7716, 0.7592, 0.7329, 0.725, 0.5882, 0.725, 0.7329, 0.5782, 0.9551, 0.4354, 0.9715, 0.5782, 0.9715, 0.7592, 0.1478, 0.725, 0.2926, 0.7592, 0.2926, 0.723, 0.6962, 0.5802, 0.6616, 0.5802, 0.6962, 0.07813, 0.09425, 0.1144, 0.0744, 0.1438, 0.1012, 0.0171, 0.001001, 0.01005, 0.07239, 0.0171, 0.07239, 0.9603, 0.7349, 0.9764, 0.8797, 0.9764, 0.7349, 0.5782, 0.9898, 0.4354, 0.9735, 0.4354, 0.9898, 0.9583, 0.7349, 0.9422, 0.8797, 0.9583, 0.8797, 0.723, 0.9551, 0.5802, 0.9715, 0.723, 0.9715, 0.9945, 0.001001, 0.9784, 0.1458, 0.9945, 0.1458, 0.7592, 0.7574, 0.7592, 0.7656, 0.7431, 0.7656, 0.001001, 0.001001, 0.008049, 0.07239, 0.008049, 0.001001, 0.0352, 0.001001, 0.02815, 0.07239, 0.0352, 0.07239, 0.02615, 0.001001, 0.0191, 0.07239, 0.02615, 0.07239, 0.8678, 0.7441, 0.7974, 0.7513, 0.8678, 0.7513, 0.8678, 0.7349, 0.7974, 0.7421, 0.8678, 0.7421, 0.723, 0.6595, 0.5802, 0.6249, 0.5802, 0.6595, 0.7592, 0.1458, 0.725, 0.001001, 0.725, 0.1458, 0.723, 0.6229, 0.5802, 0.5882, 0.5802, 0.6229, 0.723, 0.5862, 0.6888, 0.4414, 0.6888, 0.5862, 0.4354, 0.7329, 0.5782, 0.6982, 0.4354, 0.6982, 0.723, 0.2946, 0.6888, 0.4394, 0.723, 0.4394, 0.4334, 0.6982, 0.2906, 0.7329, 0.4334, 0.7329, 0.723, 0.1478, 0.6888, 0.2926, 0.723, 0.2926, 0.2886, 0.6982, 0.1458, 0.7329, 0.2886, 0.7329, 0.6868, 0.2946, 0.6526, 0.4394, 0.6868, 0.4394, 0.1438, 0.6616, 0.001001, 0.6962, 0.1438, 0.6962, 0.6506, 0.4414, 0.6164, 0.5862, 0.6506, 0.5862, 0.7974, 0.79, 0.8044, 0.7972, 0.8044, 0.79, 0.4334, 0.9944, 0.2906, 0.9918, 0.2906, 0.9944, 0.809, 0.79, 0.8064, 0.7926, 0.809, 0.7926, 0.9965, 0.001001, 0.999, 0.1458, 0.999, 0.001001, 0.725, 0.9898, 0.8678, 0.9827, 0.725, 0.9827, 0.9854, 0.5882, 0.9784, 0.7329, 0.9854, 0.7329, 0.7411, 0.7441, 0.734, 0.7513, 0.7411, 0.7513, 0.2886, 0.9944, 0.1458, 0.9918, 0.1458, 0.9944, 0.8064, 0.7946, 0.809, 0.7972, 0.809, 0.7946, 0.992, 0.7349, 0.9945, 0.8797, 0.9945, 0.7349, 0.1438, 0.999, 0.001001, 0.9918, 0.001001, 0.999, 0.9945, 0.7329, 0.9874, 0.5882, 0.9874, 0.7329, 0.732, 0.7441, 0.725, 0.7513, 0.732, 0.7513, 0.5782, 0.9944, 0.4354, 0.9918, 0.4354, 0.9944, 0.8064, 0.7992, 0.809, 0.8018, 0.809, 0.7992, 0.9874, 0.7349, 0.9899, 0.8797, 0.9899, 0.7349, 0.8678, 0.9807, 0.725, 0.9735, 0.725, 0.9807, 0.9854, 0.8797, 0.9784, 0.7349, 0.9784, 0.8797, 0.2886, 0.8063, 0.2886, 0.7716, 0.1458, 0.7716, 0.7954, 0.2926, 0.7954, 0.1478, 0.7612, 0.1478, 0.001001, 0.8063, 0.1438, 0.8063, 0.1438, 0.7716, 0.7592, 0.7329, 0.7592, 0.5882, 0.725, 0.5882, 0.5782, 0.9551, 0.4354, 0.9551, 0.4354, 0.9715, 0.7592, 0.1478, 0.725, 0.1478, 0.725, 0.2926, 0.723, 0.6962, 0.723, 0.6616, 0.5802, 0.6616, 0.1438, 0.1413, 0.1039, 0.1458, 0.1438, 0.1012, 0.1039, 0.1458, 0.0734, 0.1263, 0.1438, 0.1012, 0.0734, 0.1263, 0.07813, 0.09425, 0.1438, 0.1012, 0.0171, 0.001001, 0.01005, 0.001001, 0.01005, 0.07239, 0.9603, 0.7349, 0.9603, 0.8797, 0.9764, 0.8797, 0.5782, 0.9898, 0.5782, 0.9735, 0.4354, 0.9735, 0.9583, 0.7349, 0.9422, 0.7349, 0.9422, 0.8797, 0.723, 0.9551, 0.5802, 0.9551, 0.5802, 0.9715, 0.9945, 0.001001, 0.9784, 0.001001, 0.9784, 0.1458, 0.7511, 0.7696, 0.7431, 0.7656, 0.7592, 0.7656, 0.7431, 0.7656, 0.7431, 0.7574, 0.7592, 0.7574, 0.7431, 0.7574, 0.7511, 0.7533, 0.7592, 0.7574, 0.001001, 0.001001, 0.001001, 0.07239, 0.008049, 0.07239, 0.0352, 0.001001, 0.02815, 0.001001, 0.02815, 0.07239, 0.02615, 0.001001, 0.0191, 0.001001, 0.0191, 0.07239, 0.8678, 0.7441, 0.7974, 0.7441, 0.7974, 0.7513, 0.8678, 0.7349, 0.7974, 0.7349, 0.7974, 0.7421, 0.723, 0.6595, 0.723, 0.6249, 0.5802, 0.6249, 0.7592, 0.1458, 0.7592, 0.001001, 0.725, 0.001001, 0.723, 0.6229, 0.723, 0.5882, 0.5802, 0.5882, 0.723, 0.5862, 0.723, 0.4414, 0.6888, 0.4414, 0.4354, 0.7329, 0.5782, 0.7329, 0.5782, 0.6982, 0.723, 0.2946, 0.6888, 0.2946, 0.6888, 0.4394, 0.4334, 0.6982, 0.2906, 0.6982, 0.2906, 0.7329, 0.723, 0.1478, 0.6888, 0.1478, 0.6888, 0.2926, 0.2886, 0.6982, 0.1458, 0.6982, 0.1458, 0.7329, 0.6868, 0.2946, 0.6526, 0.2946, 0.6526, 0.4394, 0.1438, 0.6616, 0.001001, 0.6616, 0.001001, 0.6962, 0.6506, 0.4414, 0.6164, 0.4414, 0.6164, 0.5862, 0.7974, 0.79, 0.7974, 0.7972, 0.8044, 0.7972, 0.4334, 0.9944, 0.4334, 0.9918, 0.2906, 0.9918, 0.809, 0.79, 0.8064, 0.79, 0.8064, 0.7926, 0.9965, 0.001001, 0.9965, 0.1458, 0.999, 0.1458, 0.725, 0.9898, 0.8678, 0.9898, 0.8678, 0.9827, 0.9854, 0.5882, 0.9784, 0.5882, 0.9784, 0.7329, 0.7411, 0.7441, 0.734, 0.7441, 0.734, 0.7513, 0.2886, 0.9944, 0.2886, 0.9918, 0.1458, 0.9918, 0.8064, 0.7946, 0.8064, 0.7972, 0.809, 0.7972, 0.992, 0.7349, 0.992, 0.8797, 0.9945, 0.8797, 0.1438, 0.999, 0.1438, 0.9918, 0.001001, 0.9918, 0.9945, 0.7329, 0.9945, 0.5882, 0.9874, 0.5882, 0.732, 0.7441, 0.725, 0.7441, 0.725, 0.7513, 0.5782, 0.9944, 0.5782, 0.9918, 0.4354, 0.9918, 0.8064, 0.7992, 0.8064, 0.8018, 0.809, 0.8018, 0.9874, 0.7349, 0.9874, 0.8797, 0.9899, 0.8797, 0.8678, 0.9807, 0.8678, 0.9735, 0.725, 0.9735, 0.9854, 0.8797, 0.9854, 0.7349, 0.9784, 0.7349])
me_cylinder_002.materials.append(mat_trunk_001)
me_cylinder_002.use_remesh_preserve_volume = False
me_cylinder_002.use_remesh_preserve_attributes = False
me_cylinder_002.use_mirror_vertex_groups = False
me_cylinder_002.update()

# ---- objects
ob_canopy = bpy.data.objects.new('canopy', me_cylinder_003)
ob_trunk = bpy.data.objects.new('trunk', me_cylinder_002)

# ---- transforms, parenting, visibility, modifiers, constraints
ob_canopy.location = (0.0, 0.0, 4.768e-07)
ob_canopy.rotation_euler = (-0.01276, 0.05081, -3.023)
ob_canopy.scale = (0.46, 0.4602, 0.598)
ob_canopy.lineart.crease_threshold = 0.0
_m = ob_canopy.modifiers.new('Decimate', 'DECIMATE')
_m.ratio = 0.1727
ob_trunk.location = (0.0, 0.0, 4.768e-07)
ob_trunk.rotation_euler = (-0.01276, 0.05081, -3.023)
ob_trunk.scale = (0.46, 0.4602, 0.598)
ob_trunk.lineart.crease_threshold = 0.0
_m = ob_trunk.modifiers.new('Decimate', 'DECIMATE')
_m.ratio = 0.7302

# ---- collection membership
col_tree.objects.link(ob_canopy)
col_tree.objects.link(ob_trunk)

# ---- scene / render settings (as saved in the file)
scene.frame_start = 1; scene.frame_end = 250; scene.frame_set(1)
scene.render.engine = 'BLENDER_EEVEE_NEXT'
scene.cycles.use_denoising = False
scene.cycles.samples = 128
scene.cycles.sampling_pattern = 'TABULATED_SOBOL'
scene.cycles.use_adaptive_sampling = False
scene.cycles.use_light_tree = False
scene.view_settings.view_transform = 'Filmic'
bpy.context.view_layer.update()

# ---- added for rendering (the .blend has no active camera and no usable light): camera, sun
cam_auto = bpy.data.cameras.new('AutoCamera')
cam_auto.lens = 50.0
cam_auto.sensor_width = 36.0
cam_auto.clip_end = 1000.0
ob_auto_camera = bpy.data.objects.new('AutoCamera', cam_auto)
scene.collection.objects.link(ob_auto_camera)
ob_auto_camera.location = (8.13232, -9.7552, 10.4545)
ob_auto_camera.rotation_euler = (1.09748, -7.21219e-08, 0.694738)
scene.camera = ob_auto_camera
light_auto_sun = bpy.data.lights.new('AutoSun', 'SUN')
light_auto_sun.energy = 3.0
light_auto_sun.angle = 0.0523599
ob_auto_sun = bpy.data.objects.new('AutoSun', light_auto_sun)
scene.collection.objects.link(ob_auto_sun)
ob_auto_sun.rotation_euler = (0.872665, 0.174533, 0.523599)
bpy.context.view_layer.update()
